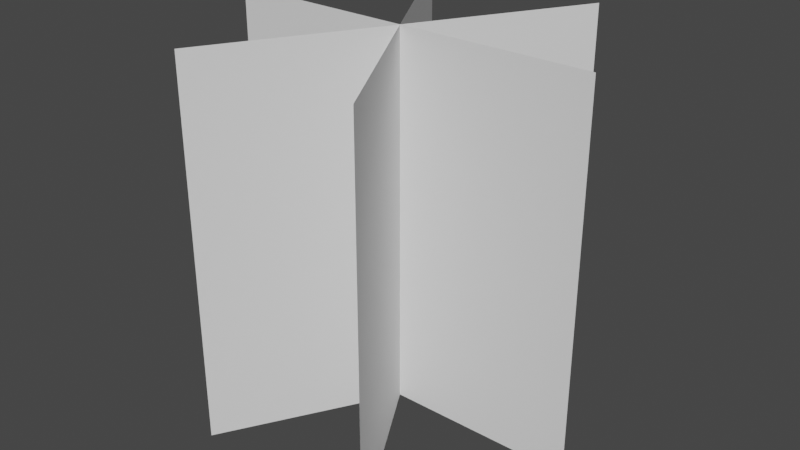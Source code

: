 # Source: Grass.blend  (saved by Blender 2.82.7; exported with 4.5.12 LTS)
import bpy
from mathutils import Matrix  # noqa: F401  (used for matrix-valued properties, if any)

bpy.ops.wm.read_factory_settings(use_empty=True)
scene = bpy.context.scene
scene.name = 'Scene'

# ---- collections
col_collection = bpy.data.collections.new('Collection'); scene.collection.children.link(col_collection)

# ---- world
world_world = bpy.data.worlds.new('World'); scene.world = world_world
world_world.use_nodes = True; world_world.node_tree.nodes.clear()
_N = world_world.node_tree.nodes; _L = world_world.node_tree.links
n0 = _N.new('ShaderNodeOutputWorld'); n0.name = 'World Output'; n0.location = (300, 300)
n1 = _N.new('ShaderNodeBackground'); n1.name = 'Background'; n1.location = (10, 300)
n1.inputs[0].default_value = (0.05088, 0.05088, 0.05088, 1.0)
_L.new(n1.outputs[0], n0.inputs[0])
n0.is_active_output = True
world_world.color = (0.05088, 0.05088, 0.05088)
world_world.use_sun_shadow = False
world_world.sun_shadow_jitter_overblur = 0.0

# ---- meshes
me_grassmesh = bpy.data.meshes.new('GrassMesh')
me_grassmesh.from_pydata([(-1.0, -1.0, 0.0), (1.0, -1.0, 0.0), (-1.0, 1.0, 0.0), (1.0, 1.0, 0.0), (0.5, -1.0, -0.866), (-0.5, -1.0, 0.866), (0.5, 1.0, -0.866), (-0.5, 1.0, 0.866), (0.5, -1.0, 0.866), (-0.5, -1.0, -0.866), (0.5, 1.0, 0.866), (-0.5, 1.0, -0.866)], [], [(0, 1, 3, 2), (4, 5, 7, 6), (8, 9, 11, 10)])
_uv = me_grassmesh.uv_layers.new(name='UVMap')
_uv.uv.foreach_set('vector', [0.0001497, 0.0001503, 0.9998, 0.00015, 0.9999, 0.9999, 0.00015, 0.9999, 0.0001498, 0.0001502, 0.9999, 0.0001498, 0.9999, 0.9999, 0.0001501, 0.9999, 0.0001499, 0.0004002, 0.9999, 0.0004, 0.9999, 0.9999, 0.0001499, 0.9999])
me_grassmesh.use_remesh_fix_poles = True
me_grassmesh.use_remesh_preserve_attributes = False
me_grassmesh.use_mirror_vertex_groups = False
me_grassmesh.update()

# ---- objects
ob_grass = bpy.data.objects.new('Grass', me_grassmesh)

# ---- transforms, parenting, visibility, modifiers, constraints
ob_grass.location = (0.0, 0.0, 1.0)
ob_grass.rotation_euler = (-1.571, -0.0, 0.0)
ob_grass.lineart.crease_threshold = 0.0

# ---- collection membership
col_collection.objects.link(ob_grass)

# ---- scene / render settings (as saved in the file)
scene.frame_start = 1; scene.frame_end = 250; scene.frame_set(1)
scene.render.engine = 'BLENDER_EEVEE_NEXT'
scene.cycles.use_denoising = False
scene.cycles.samples = 128
scene.cycles.sampling_pattern = 'TABULATED_SOBOL'
scene.cycles.use_adaptive_sampling = False
scene.cycles.use_light_tree = False
scene.view_settings.view_transform = 'Filmic'
bpy.context.view_layer.update()

# ---- added for rendering (the .blend has no active camera and no usable light): camera, sun
cam_auto = bpy.data.cameras.new('AutoCamera')
cam_auto.lens = 50.0
cam_auto.sensor_width = 36.0
cam_auto.clip_end = 1000.0
ob_auto_camera = bpy.data.objects.new('AutoCamera', cam_auto)
scene.collection.objects.link(ob_auto_camera)
ob_auto_camera.location = (3.06862, -3.68235, 3.4549)
ob_auto_camera.rotation_euler = (1.09748, -7.21219e-08, 0.694738)
scene.camera = ob_auto_camera
light_auto_sun = bpy.data.lights.new('AutoSun', 'SUN')
light_auto_sun.energy = 3.0
light_auto_sun.angle = 0.0523599
ob_auto_sun = bpy.data.objects.new('AutoSun', light_auto_sun)
scene.collection.objects.link(ob_auto_sun)
ob_auto_sun.rotation_euler = (0.872665, 0.174533, 0.523599)
bpy.context.view_layer.update()
